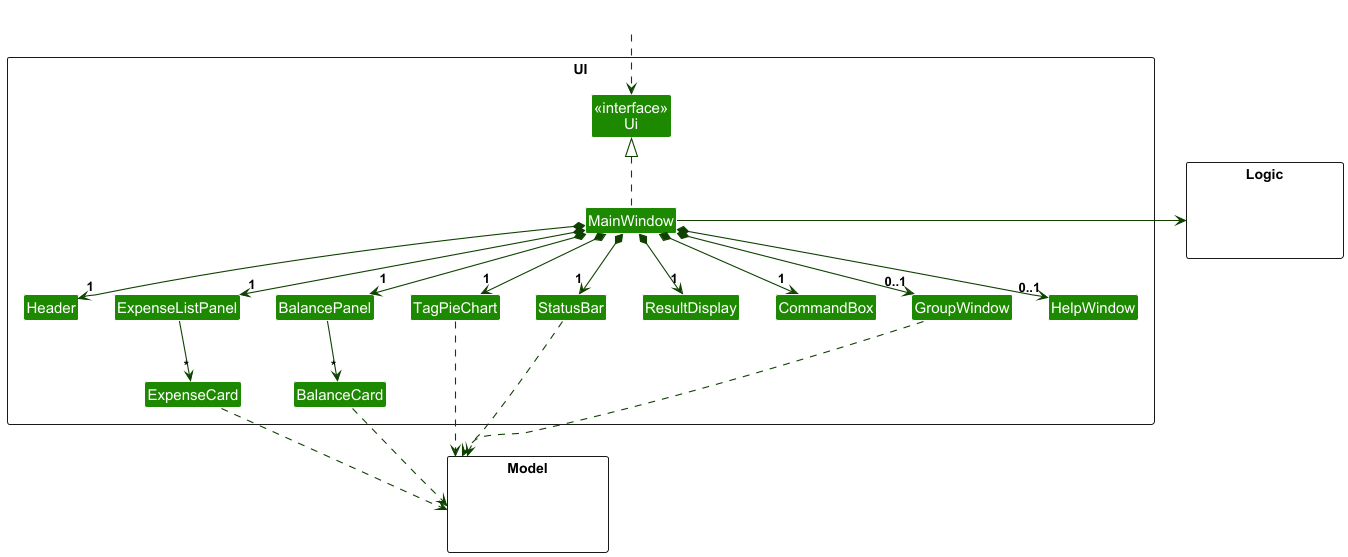

The diagram above was rendered by PlantUML. Its source (embedded in the PNG):
@startuml
!include style.puml
skinparam arrowThickness 1.1
skinparam arrowColor UI_COLOR_4
skinparam classBackgroundColor UI_COLOR

package UI <<Rectangle>>{
    Class "<<interface>>\nUi" as Ui
    Class MainWindow
    Class Header
    Class ExpenseListPanel
    Class ExpenseCard
    Class BalancePanel
    Class BalanceCard
    Class TagPieChart
    Class StatusBar
    Class GroupWindow
    Class ResultDisplay
    Class CommandBox
    Class HelpWindow
}

package Model <<Rectangle>> {
    Class HiddenModel #FFFFFF
}

package Logic <<Rectangle>> {
    Class HiddenLogic #FFFFFF
}

Class HiddenOutside #FFFFFF
HiddenOutside ..> Ui

' MainWindow implements UI interface
MainWindow .up.|> Ui

MainWindow *-down-> "1" Header
MainWindow *-down-> "1" ExpenseListPanel
MainWindow *-down-> "1" BalancePanel
MainWindow *-down-> "1" TagPieChart
MainWindow *-down-> "1" StatusBar
MainWindow *-down-> "1" ResultDisplay
MainWindow *-down-> "1" CommandBox
MainWindow *-down-> "0..1" HelpWindow
MainWindow *-down-> "0..1" GroupWindow

' Scroll pane contains multiple expense cards
ExpenseListPanel -down-> "*" ExpenseCard
BalancePanel -down-> "*" BalanceCard

ExpenseCard ..> Model
BalanceCard ..> Model
TagPieChart ..> Model
StatusBar ..> Model
GroupWindow ..> Model

' MainWindow passes the user input to Logic
MainWindow -right-> Logic

' Hints to keep the diagram wide and readable
Header -[hidden]right- ExpenseListPanel
ExpenseListPanel -[hidden]right- BalancePanel
BalancePanel -[hidden]right- TagPieChart
TagPieChart -[hidden]right- StatusBar
StatusBar -[hidden]right- ResultDisplay
ResultDisplay -[hidden]right- CommandBox

@enduml